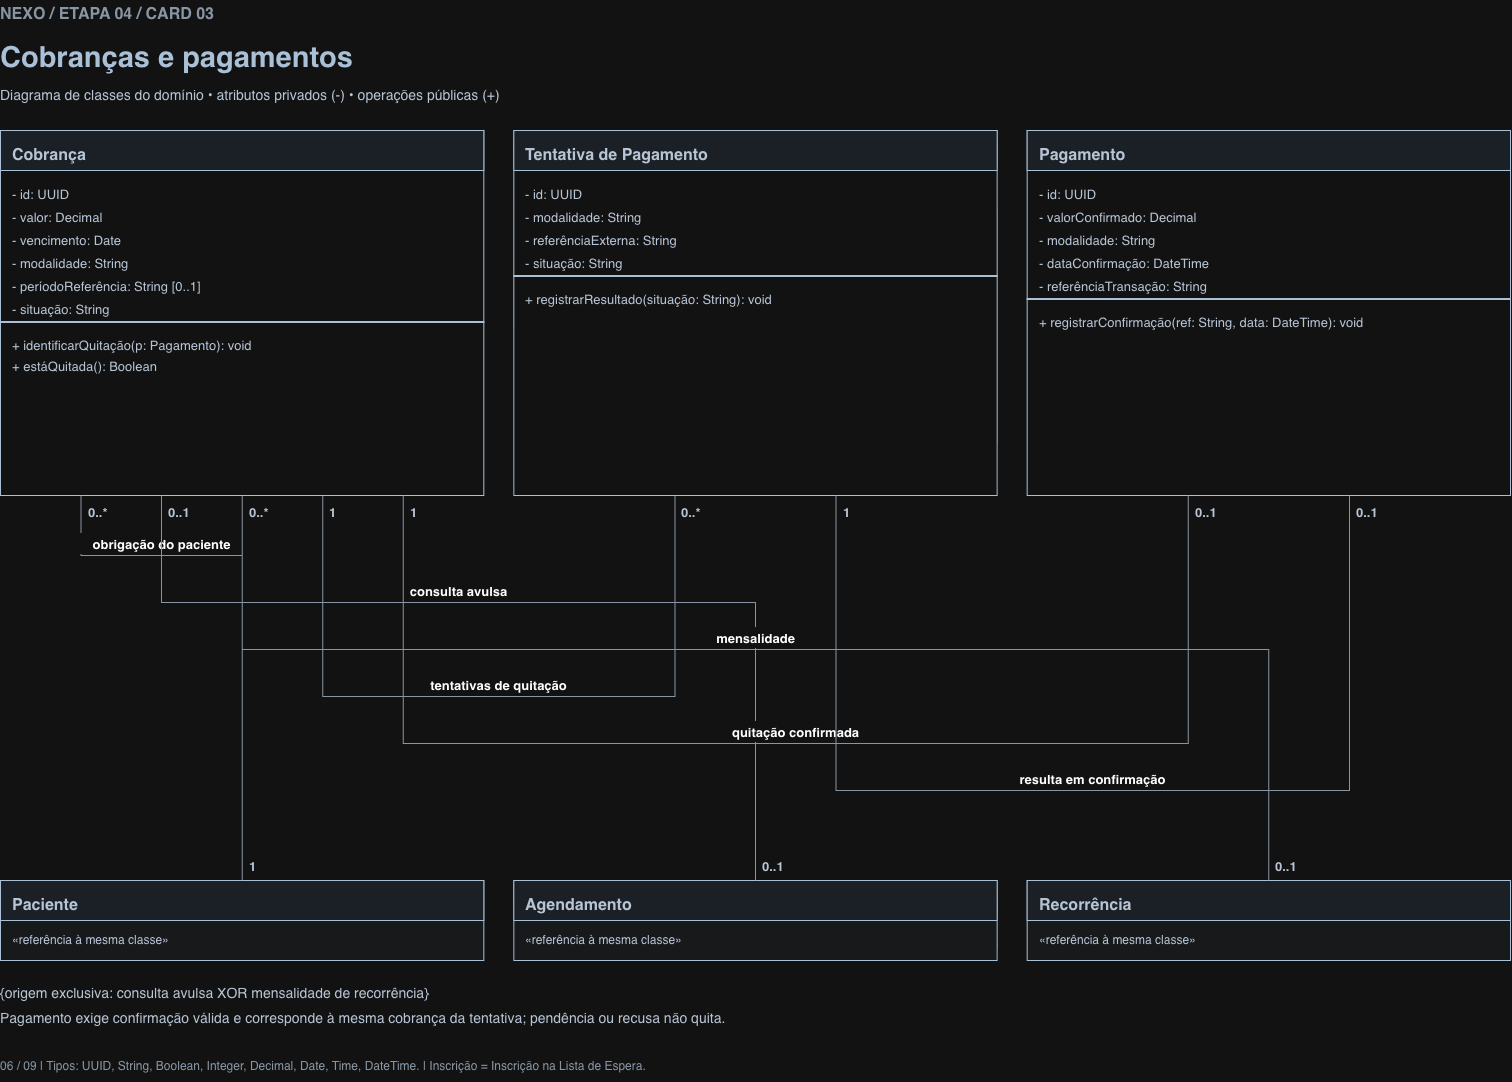

The diagram above was exported from draw.io. Its source (the exported page's mxGraphModel, read from the mxfile embedded in the PNG):
<mxGraphModel dx="1533" dy="1983" grid="1" gridSize="10" guides="1" tooltips="1" connect="1" arrows="1" fold="1" page="1" pageScale="1" pageWidth="1600" pageHeight="1130" math="0" shadow="0">
  <root>
    <mxCell id="0" />
    <mxCell id="1" parent="0" />
    <mxCell id="v1" parent="1" style="text;html=1;align=left;verticalAlign=top;whiteSpace=wrap;overflow=hidden;fontSize=16;fontColor=#5A6A7A;fontStyle=1;spacing=0;" value="NEXO / ETAPA 04 / CARD 03" vertex="1">
      <mxGeometry height="25" width="1400" x="45" y="30" as="geometry" />
    </mxCell>
    <mxCell id="v2" parent="1" style="text;html=1;align=left;verticalAlign=top;whiteSpace=wrap;overflow=hidden;fontSize=29;fontColor=#213B56;fontStyle=1;spacing=0;" value="Cobranças e pagamentos" vertex="1">
      <mxGeometry height="45" width="1400" x="45" y="66" as="geometry" />
    </mxCell>
    <mxCell id="v3" parent="1" style="text;html=1;align=left;verticalAlign=top;whiteSpace=wrap;overflow=hidden;fontSize=14;fontColor=#243447;fontStyle=0;spacing=0;" value="Diagrama de classes do domínio • atributos privados (-) • operações públicas (+)" vertex="1">
      <mxGeometry height="24" width="1450" x="45" y="112" as="geometry" />
    </mxCell>
    <mxCell id="v4" parent="1" style="rounded=0;fillColor=#FFFFFF;strokeColor=#213B56;" value="" vertex="1">
      <mxGeometry height="365" width="483.3333333333333" x="45" y="160" as="geometry" />
    </mxCell>
    <mxCell id="v5" parent="v4" style="rounded=0;fillColor=#EAF1F7;strokeColor=#213B56;" value="" vertex="1">
      <mxGeometry height="40" width="483.3333333333333" as="geometry" />
    </mxCell>
    <mxCell id="v6" parent="v4" style="text;html=1;align=left;verticalAlign=top;whiteSpace=wrap;overflow=hidden;fontSize=16;fontColor=#243447;fontStyle=1;spacing=0;" value="Cobrança" vertex="1">
      <mxGeometry height="25" width="463.3333333333333" x="12" y="11" as="geometry" />
    </mxCell>
    <mxCell id="v7" parent="v4" style="text;html=1;align=left;verticalAlign=top;whiteSpace=wrap;overflow=hidden;fontSize=13;fontColor=#243447;fontStyle=0;spacing=0;" value="- id: UUID" vertex="1">
      <mxGeometry height="20" width="463.3333333333333" x="12" y="52" as="geometry" />
    </mxCell>
    <mxCell id="v8" parent="v4" style="text;html=1;align=left;verticalAlign=top;whiteSpace=wrap;overflow=hidden;fontSize=13;fontColor=#243447;fontStyle=0;spacing=0;" value="- valor: Decimal" vertex="1">
      <mxGeometry height="20" width="463.3333333333333" x="12" y="75" as="geometry" />
    </mxCell>
    <mxCell id="v9" parent="v4" style="text;html=1;align=left;verticalAlign=top;whiteSpace=wrap;overflow=hidden;fontSize=13;fontColor=#243447;fontStyle=0;spacing=0;" value="- vencimento: Date" vertex="1">
      <mxGeometry height="20" width="463.3333333333333" x="12" y="98" as="geometry" />
    </mxCell>
    <mxCell id="v10" parent="v4" style="text;html=1;align=left;verticalAlign=top;whiteSpace=wrap;overflow=hidden;fontSize=13;fontColor=#243447;fontStyle=0;spacing=0;" value="- modalidade: String" vertex="1">
      <mxGeometry height="20" width="463.3333333333333" x="12" y="121" as="geometry" />
    </mxCell>
    <mxCell id="v11" parent="v4" style="text;html=1;align=left;verticalAlign=top;whiteSpace=wrap;overflow=hidden;fontSize=13;fontColor=#243447;fontStyle=0;spacing=0;" value="- períodoReferência: String [0..1]" vertex="1">
      <mxGeometry height="20" width="463.3333333333333" x="12" y="144" as="geometry" />
    </mxCell>
    <mxCell id="v12" parent="v4" style="text;html=1;align=left;verticalAlign=top;whiteSpace=wrap;overflow=hidden;fontSize=13;fontColor=#243447;fontStyle=0;spacing=0;" value="- situação: String" vertex="1">
      <mxGeometry height="20" width="463.3333333333333" x="12" y="167" as="geometry" />
    </mxCell>
    <mxCell id="v13" parent="v4" style="fillColor=#213B56;strokeColor=#213B56;" value="" vertex="1">
      <mxGeometry height="1" width="483.3333333333333" y="191" as="geometry" />
    </mxCell>
    <mxCell id="v14" parent="v4" style="text;html=1;align=left;verticalAlign=top;whiteSpace=wrap;overflow=hidden;fontSize=13;fontColor=#243447;fontStyle=0;spacing=0;" value="+ identificarQuitação(p: Pagamento): void" vertex="1">
      <mxGeometry height="20" width="463.3333333333333" x="12" y="203" as="geometry" />
    </mxCell>
    <mxCell id="v15" parent="v4" style="text;html=1;align=left;verticalAlign=top;whiteSpace=wrap;overflow=hidden;fontSize=13;fontColor=#243447;fontStyle=0;spacing=0;" value="+ estáQuitada(): Boolean" vertex="1">
      <mxGeometry height="20" width="463.3333333333333" x="12" y="224" as="geometry" />
    </mxCell>
    <mxCell id="v16" parent="1" style="rounded=0;fillColor=#FFFFFF;strokeColor=#213B56;" value="" vertex="1">
      <mxGeometry height="365" width="483.3333333333333" x="558.3333333333333" y="160" as="geometry" />
    </mxCell>
    <mxCell id="v17" parent="v16" style="rounded=0;fillColor=#EAF1F7;strokeColor=#213B56;" value="" vertex="1">
      <mxGeometry height="40" width="483.3333333333333" as="geometry" />
    </mxCell>
    <mxCell id="v18" parent="v16" style="text;html=1;align=left;verticalAlign=top;whiteSpace=wrap;overflow=hidden;fontSize=16;fontColor=#243447;fontStyle=1;spacing=0;" value="Tentativa de Pagamento" vertex="1">
      <mxGeometry height="25" width="463.3333333333333" x="12" y="11" as="geometry" />
    </mxCell>
    <mxCell id="v19" parent="v16" style="text;html=1;align=left;verticalAlign=top;whiteSpace=wrap;overflow=hidden;fontSize=13;fontColor=#243447;fontStyle=0;spacing=0;" value="- id: UUID" vertex="1">
      <mxGeometry height="20" width="463.3333333333333" x="12" y="52" as="geometry" />
    </mxCell>
    <mxCell id="v20" parent="v16" style="text;html=1;align=left;verticalAlign=top;whiteSpace=wrap;overflow=hidden;fontSize=13;fontColor=#243447;fontStyle=0;spacing=0;" value="- modalidade: String" vertex="1">
      <mxGeometry height="20" width="463.3333333333333" x="12" y="75" as="geometry" />
    </mxCell>
    <mxCell id="v21" parent="v16" style="text;html=1;align=left;verticalAlign=top;whiteSpace=wrap;overflow=hidden;fontSize=13;fontColor=#243447;fontStyle=0;spacing=0;" value="- referênciaExterna: String" vertex="1">
      <mxGeometry height="20" width="463.3333333333333" x="12" y="98" as="geometry" />
    </mxCell>
    <mxCell id="v22" parent="v16" style="text;html=1;align=left;verticalAlign=top;whiteSpace=wrap;overflow=hidden;fontSize=13;fontColor=#243447;fontStyle=0;spacing=0;" value="- situação: String" vertex="1">
      <mxGeometry height="20" width="463.3333333333333" x="12" y="121" as="geometry" />
    </mxCell>
    <mxCell id="v23" parent="v16" style="fillColor=#213B56;strokeColor=#213B56;" value="" vertex="1">
      <mxGeometry height="1" width="483.3333333333333" y="145" as="geometry" />
    </mxCell>
    <mxCell id="v24" parent="v16" style="text;html=1;align=left;verticalAlign=top;whiteSpace=wrap;overflow=hidden;fontSize=13;fontColor=#243447;fontStyle=0;spacing=0;" value="+ registrarResultado(situação: String): void" vertex="1">
      <mxGeometry height="20" width="463.3333333333333" x="12" y="157" as="geometry" />
    </mxCell>
    <mxCell id="v25" parent="1" style="rounded=0;fillColor=#FFFFFF;strokeColor=#213B56;" value="" vertex="1">
      <mxGeometry height="365" width="483.3333333333333" x="1071.6666666666665" y="160" as="geometry" />
    </mxCell>
    <mxCell id="v26" parent="v25" style="rounded=0;fillColor=#EAF1F7;strokeColor=#213B56;" value="" vertex="1">
      <mxGeometry height="40" width="483.3333333333333" as="geometry" />
    </mxCell>
    <mxCell id="v27" parent="v25" style="text;html=1;align=left;verticalAlign=top;whiteSpace=wrap;overflow=hidden;fontSize=16;fontColor=#243447;fontStyle=1;spacing=0;" value="Pagamento" vertex="1">
      <mxGeometry height="25" width="463.3333333333333" x="12" y="11" as="geometry" />
    </mxCell>
    <mxCell id="v28" parent="v25" style="text;html=1;align=left;verticalAlign=top;whiteSpace=wrap;overflow=hidden;fontSize=13;fontColor=#243447;fontStyle=0;spacing=0;" value="- id: UUID" vertex="1">
      <mxGeometry height="20" width="463.3333333333333" x="12" y="52" as="geometry" />
    </mxCell>
    <mxCell id="v29" parent="v25" style="text;html=1;align=left;verticalAlign=top;whiteSpace=wrap;overflow=hidden;fontSize=13;fontColor=#243447;fontStyle=0;spacing=0;" value="- valorConfirmado: Decimal" vertex="1">
      <mxGeometry height="20" width="463.3333333333333" x="12" y="75" as="geometry" />
    </mxCell>
    <mxCell id="v30" parent="v25" style="text;html=1;align=left;verticalAlign=top;whiteSpace=wrap;overflow=hidden;fontSize=13;fontColor=#243447;fontStyle=0;spacing=0;" value="- modalidade: String" vertex="1">
      <mxGeometry height="20" width="463.3333333333333" x="12" y="98" as="geometry" />
    </mxCell>
    <mxCell id="v31" parent="v25" style="text;html=1;align=left;verticalAlign=top;whiteSpace=wrap;overflow=hidden;fontSize=13;fontColor=#243447;fontStyle=0;spacing=0;" value="- dataConfirmação: DateTime" vertex="1">
      <mxGeometry height="20" width="463.3333333333333" x="12" y="121" as="geometry" />
    </mxCell>
    <mxCell id="v32" parent="v25" style="text;html=1;align=left;verticalAlign=top;whiteSpace=wrap;overflow=hidden;fontSize=13;fontColor=#243447;fontStyle=0;spacing=0;" value="- referênciaTransação: String" vertex="1">
      <mxGeometry height="20" width="463.3333333333333" x="12" y="144" as="geometry" />
    </mxCell>
    <mxCell id="v33" parent="v25" style="fillColor=#213B56;strokeColor=#213B56;" value="" vertex="1">
      <mxGeometry height="1" width="483.3333333333333" y="168" as="geometry" />
    </mxCell>
    <mxCell id="v34" parent="v25" style="text;html=1;align=left;verticalAlign=top;whiteSpace=wrap;overflow=hidden;fontSize=13;fontColor=#243447;fontStyle=0;spacing=0;" value="+ registrarConfirmação(ref: String, data: DateTime): void" vertex="1">
      <mxGeometry height="20" width="463.3333333333333" x="12" y="180" as="geometry" />
    </mxCell>
    <mxCell id="v35" parent="1" style="rounded=0;fillColor=#F6F8FA;strokeColor=#213B56;" value="" vertex="1">
      <mxGeometry height="80" width="483.3333333333333" x="45" y="910" as="geometry" />
    </mxCell>
    <mxCell id="v36" parent="v35" style="rounded=0;fillColor=#EAF1F7;strokeColor=#213B56;" value="" vertex="1">
      <mxGeometry height="40" width="483.3333333333333" as="geometry" />
    </mxCell>
    <mxCell id="v37" parent="v35" style="text;html=1;align=left;verticalAlign=top;whiteSpace=wrap;overflow=hidden;fontSize=16;fontColor=#243447;fontStyle=1;spacing=0;" value="Paciente" vertex="1">
      <mxGeometry height="25" width="463.3333333333333" x="12" y="11" as="geometry" />
    </mxCell>
    <mxCell id="v38" parent="v35" style="text;html=1;align=left;verticalAlign=top;whiteSpace=wrap;overflow=hidden;fontSize=12;fontColor=#243447;fontStyle=0;spacing=0;" value="«referência à mesma classe»" vertex="1">
      <mxGeometry height="20" width="463.3333333333333" x="12" y="48" as="geometry" />
    </mxCell>
    <mxCell id="v39" parent="1" style="rounded=0;fillColor=#F6F8FA;strokeColor=#213B56;" value="" vertex="1">
      <mxGeometry height="80" width="483.3333333333333" x="558.3333333333333" y="910" as="geometry" />
    </mxCell>
    <mxCell id="v40" parent="v39" style="rounded=0;fillColor=#EAF1F7;strokeColor=#213B56;" value="" vertex="1">
      <mxGeometry height="40" width="483.3333333333333" as="geometry" />
    </mxCell>
    <mxCell id="v41" parent="v39" style="text;html=1;align=left;verticalAlign=top;whiteSpace=wrap;overflow=hidden;fontSize=16;fontColor=#243447;fontStyle=1;spacing=0;" value="Agendamento" vertex="1">
      <mxGeometry height="25" width="463.3333333333333" x="12" y="11" as="geometry" />
    </mxCell>
    <mxCell id="v42" parent="v39" style="text;html=1;align=left;verticalAlign=top;whiteSpace=wrap;overflow=hidden;fontSize=12;fontColor=#243447;fontStyle=0;spacing=0;" value="«referência à mesma classe»" vertex="1">
      <mxGeometry height="20" width="463.3333333333333" x="12" y="48" as="geometry" />
    </mxCell>
    <mxCell id="v43" parent="1" style="rounded=0;fillColor=#F6F8FA;strokeColor=#213B56;" value="" vertex="1">
      <mxGeometry height="80" width="483.3333333333333" x="1071.6666666666665" y="910" as="geometry" />
    </mxCell>
    <mxCell id="v44" parent="v43" style="rounded=0;fillColor=#EAF1F7;strokeColor=#213B56;" value="" vertex="1">
      <mxGeometry height="40" width="483.3333333333333" as="geometry" />
    </mxCell>
    <mxCell id="v45" parent="v43" style="text;html=1;align=left;verticalAlign=top;whiteSpace=wrap;overflow=hidden;fontSize=16;fontColor=#243447;fontStyle=1;spacing=0;" value="Recorrência" vertex="1">
      <mxGeometry height="25" width="463.3333333333333" x="12" y="11" as="geometry" />
    </mxCell>
    <mxCell id="v46" parent="v43" style="text;html=1;align=left;verticalAlign=top;whiteSpace=wrap;overflow=hidden;fontSize=12;fontColor=#243447;fontStyle=0;spacing=0;" value="«referência à mesma classe»" vertex="1">
      <mxGeometry height="20" width="463.3333333333333" x="12" y="48" as="geometry" />
    </mxCell>
    <mxCell id="e0" edge="1" parent="1" source="v4" style="edgeStyle=orthogonalEdgeStyle;rounded=0;html=1;endArrow=none;startArrow=none;startFill=1;strokeColor=#5A6A7A;exitX=0.16666666666666666;exitY=1;entryX=0.49999999999999994;entryY=0;exitPerimeter=0;entryPerimeter=0;" target="v35" value="">
      <mxGeometry relative="1" as="geometry">
        <Array as="points">
          <mxPoint x="125.55555555555554" y="585" />
          <mxPoint x="286.66666666666663" y="585" />
        </Array>
      </mxGeometry>
    </mxCell>
    <mxCell id="v47" parent="1" style="text;html=1;align=left;verticalAlign=top;whiteSpace=wrap;overflow=hidden;fontSize=13;fontColor=#243447;fontStyle=1;spacing=0;" value="0..*" vertex="1">
      <mxGeometry height="22" width="46" x="132.55555555555554" y="530" as="geometry" />
    </mxCell>
    <mxCell id="v48" parent="1" style="text;html=1;align=left;verticalAlign=top;whiteSpace=wrap;overflow=hidden;fontSize=13;fontColor=#243447;fontStyle=1;spacing=0;" value="1" vertex="1">
      <mxGeometry height="22" width="46" x="293.66666666666663" y="884" as="geometry" />
    </mxCell>
    <mxCell id="v49" parent="1" style="text;html=1;align=center;verticalAlign=middle;fontSize=13;fontStyle=1;fillColor=#FFFFFF;strokeColor=none;" value="obrigação do paciente" vertex="1">
      <mxGeometry height="21" width="163.79999999999998" x="124.2111111111111" y="563" as="geometry" />
    </mxCell>
    <mxCell id="e1" edge="1" parent="1" source="v4" style="edgeStyle=orthogonalEdgeStyle;rounded=0;html=1;endArrow=none;startArrow=none;startFill=1;strokeColor=#5A6A7A;exitX=0.3333333333333333;exitY=1;entryX=0.49999999999999994;entryY=0;exitPerimeter=0;entryPerimeter=0;" target="v39" value="">
      <mxGeometry relative="1" as="geometry">
        <Array as="points">
          <mxPoint x="206.1111111111111" y="632" />
          <mxPoint x="799.9999999999999" y="632" />
        </Array>
      </mxGeometry>
    </mxCell>
    <mxCell id="v50" parent="1" style="text;html=1;align=left;verticalAlign=top;whiteSpace=wrap;overflow=hidden;fontSize=13;fontColor=#243447;fontStyle=1;spacing=0;" value="0..1" vertex="1">
      <mxGeometry height="22" width="46" x="213.1111111111111" y="530" as="geometry" />
    </mxCell>
    <mxCell id="v51" parent="1" style="text;html=1;align=left;verticalAlign=top;whiteSpace=wrap;overflow=hidden;fontSize=13;fontColor=#243447;fontStyle=1;spacing=0;" value="0..1" vertex="1">
      <mxGeometry height="22" width="46" x="806.9999999999999" y="884" as="geometry" />
    </mxCell>
    <mxCell id="v52" parent="1" style="text;html=1;align=center;verticalAlign=middle;fontSize=13;fontStyle=1;fillColor=#FFFFFF;strokeColor=none;" value="consulta avulsa" vertex="1">
      <mxGeometry height="21" width="150" x="428.0555555555555" y="610" as="geometry" />
    </mxCell>
    <mxCell id="e2" edge="1" parent="1" source="v4" style="edgeStyle=orthogonalEdgeStyle;rounded=0;html=1;endArrow=none;startArrow=none;startFill=1;strokeColor=#5A6A7A;exitX=0.49999999999999994;exitY=1;entryX=0.5000000000000002;entryY=0;exitPerimeter=0;entryPerimeter=0;" target="v43" value="">
      <mxGeometry relative="1" as="geometry">
        <Array as="points">
          <mxPoint x="286.66666666666663" y="679" />
          <mxPoint x="1313.3333333333333" y="679" />
        </Array>
      </mxGeometry>
    </mxCell>
    <mxCell id="v53" parent="1" style="text;html=1;align=left;verticalAlign=top;whiteSpace=wrap;overflow=hidden;fontSize=13;fontColor=#243447;fontStyle=1;spacing=0;" value="0..*" vertex="1">
      <mxGeometry height="22" width="46" x="293.66666666666663" y="530" as="geometry" />
    </mxCell>
    <mxCell id="v54" parent="1" style="text;html=1;align=left;verticalAlign=top;whiteSpace=wrap;overflow=hidden;fontSize=13;fontColor=#243447;fontStyle=1;spacing=0;" value="0..1" vertex="1">
      <mxGeometry height="22" width="46" x="1320.3333333333333" y="884" as="geometry" />
    </mxCell>
    <mxCell id="v55" parent="1" style="text;html=1;align=center;verticalAlign=middle;fontSize=13;fontStyle=1;fillColor=#FFFFFF;strokeColor=none;" value="mensalidade" vertex="1">
      <mxGeometry height="21" width="150" x="725" y="657" as="geometry" />
    </mxCell>
    <mxCell id="e3" edge="1" parent="1" source="v4" style="edgeStyle=orthogonalEdgeStyle;rounded=0;html=1;endArrow=none;startArrow=none;startFill=1;strokeColor=#5A6A7A;exitX=0.6666666666666666;exitY=1;entryX=0.3333333333333333;entryY=1;exitPerimeter=0;entryPerimeter=0;" target="v16" value="">
      <mxGeometry relative="1" as="geometry">
        <Array as="points">
          <mxPoint x="367.2222222222222" y="726" />
          <mxPoint x="719.4444444444443" y="726" />
        </Array>
      </mxGeometry>
    </mxCell>
    <mxCell id="v56" parent="1" style="text;html=1;align=left;verticalAlign=top;whiteSpace=wrap;overflow=hidden;fontSize=13;fontColor=#243447;fontStyle=1;spacing=0;" value="1" vertex="1">
      <mxGeometry height="22" width="46" x="374.2222222222222" y="530" as="geometry" />
    </mxCell>
    <mxCell id="v57" parent="1" style="text;html=1;align=left;verticalAlign=top;whiteSpace=wrap;overflow=hidden;fontSize=13;fontColor=#243447;fontStyle=1;spacing=0;" value="0..*" vertex="1">
      <mxGeometry height="22" width="46" x="726.4444444444443" y="530" as="geometry" />
    </mxCell>
    <mxCell id="v58" parent="1" style="text;html=1;align=center;verticalAlign=middle;fontSize=13;fontStyle=1;fillColor=#FFFFFF;strokeColor=none;" value="tentativas de quitação" vertex="1">
      <mxGeometry height="21" width="171.6" x="457.53333333333325" y="704" as="geometry" />
    </mxCell>
    <mxCell id="e4" edge="1" parent="1" source="v4" style="edgeStyle=orthogonalEdgeStyle;rounded=0;html=1;endArrow=none;startArrow=none;startFill=1;strokeColor=#5A6A7A;exitX=0.8333333333333334;exitY=1;entryX=0.3333333333333333;entryY=1;exitPerimeter=0;entryPerimeter=0;" target="v25" value="">
      <mxGeometry relative="1" as="geometry">
        <Array as="points">
          <mxPoint x="447.77777777777777" y="773" />
          <mxPoint x="1232.7777777777776" y="773" />
        </Array>
      </mxGeometry>
    </mxCell>
    <mxCell id="v59" parent="1" style="text;html=1;align=left;verticalAlign=top;whiteSpace=wrap;overflow=hidden;fontSize=13;fontColor=#243447;fontStyle=1;spacing=0;" value="1" vertex="1">
      <mxGeometry height="22" width="46" x="454.77777777777777" y="530" as="geometry" />
    </mxCell>
    <mxCell id="v60" parent="1" style="text;html=1;align=left;verticalAlign=top;whiteSpace=wrap;overflow=hidden;fontSize=13;fontColor=#243447;fontStyle=1;spacing=0;" value="0..1" vertex="1">
      <mxGeometry height="22" width="46" x="1239.7777777777776" y="530" as="geometry" />
    </mxCell>
    <mxCell id="v61" parent="1" style="text;html=1;align=center;verticalAlign=middle;fontSize=13;fontStyle=1;fillColor=#FFFFFF;strokeColor=none;" value="quitação confirmada" vertex="1">
      <mxGeometry height="21" width="150" x="765.2777777777777" y="751" as="geometry" />
    </mxCell>
    <mxCell id="e5" edge="1" parent="1" source="v16" style="edgeStyle=orthogonalEdgeStyle;rounded=0;html=1;endArrow=none;startArrow=none;startFill=1;strokeColor=#5A6A7A;exitX=0.6666666666666666;exitY=1;entryX=0.6666666666666666;entryY=1;exitPerimeter=0;entryPerimeter=0;" target="v25" value="">
      <mxGeometry relative="1" as="geometry">
        <Array as="points">
          <mxPoint x="880.5555555555554" y="820" />
          <mxPoint x="1393.8888888888887" y="820" />
        </Array>
      </mxGeometry>
    </mxCell>
    <mxCell id="v62" parent="1" style="text;html=1;align=left;verticalAlign=top;whiteSpace=wrap;overflow=hidden;fontSize=13;fontColor=#243447;fontStyle=1;spacing=0;" value="1" vertex="1">
      <mxGeometry height="22" width="46" x="887.5555555555554" y="530" as="geometry" />
    </mxCell>
    <mxCell id="v63" parent="1" style="text;html=1;align=left;verticalAlign=top;whiteSpace=wrap;overflow=hidden;fontSize=13;fontColor=#243447;fontStyle=1;spacing=0;" value="0..1" vertex="1">
      <mxGeometry height="22" width="46" x="1400.8888888888887" y="530" as="geometry" />
    </mxCell>
    <mxCell id="v64" parent="1" style="text;html=1;align=center;verticalAlign=middle;fontSize=13;fontStyle=1;fillColor=#FFFFFF;strokeColor=none;" value="resulta em confirmação" vertex="1">
      <mxGeometry height="21" width="171.6" x="1051.4222222222222" y="798" as="geometry" />
    </mxCell>
    <mxCell id="v65" parent="1" style="text;html=1;align=left;verticalAlign=top;whiteSpace=wrap;overflow=hidden;fontSize=14;fontColor=#243447;fontStyle=0;spacing=0;" value="{origem exclusiva: consulta avulsa XOR mensalidade de recorrência}" vertex="1">
      <mxGeometry height="25" width="1510" x="45" y="1010" as="geometry" />
    </mxCell>
    <mxCell id="v66" parent="1" style="text;html=1;align=left;verticalAlign=top;whiteSpace=wrap;overflow=hidden;fontSize=14;fontColor=#243447;fontStyle=0;spacing=0;" value="Pagamento exige confirmação válida e corresponde à mesma cobrança da tentativa; pendência ou recusa não quita." vertex="1">
      <mxGeometry height="25" width="1510" x="45" y="1035" as="geometry" />
    </mxCell>
    <mxCell id="v67" parent="1" style="text;html=1;align=left;verticalAlign=top;whiteSpace=wrap;overflow=hidden;fontSize=12;fontColor=#5A6A7A;fontStyle=0;spacing=0;" value="06 / 09    |    Tipos: UUID, String, Boolean, Integer, Decimal, Date, Time, DateTime.    |    Inscrição = Inscrição na Lista de Espera." vertex="1">
      <mxGeometry height="23" width="1510" x="45" y="1084" as="geometry" />
    </mxCell>
  </root>
</mxGraphModel>